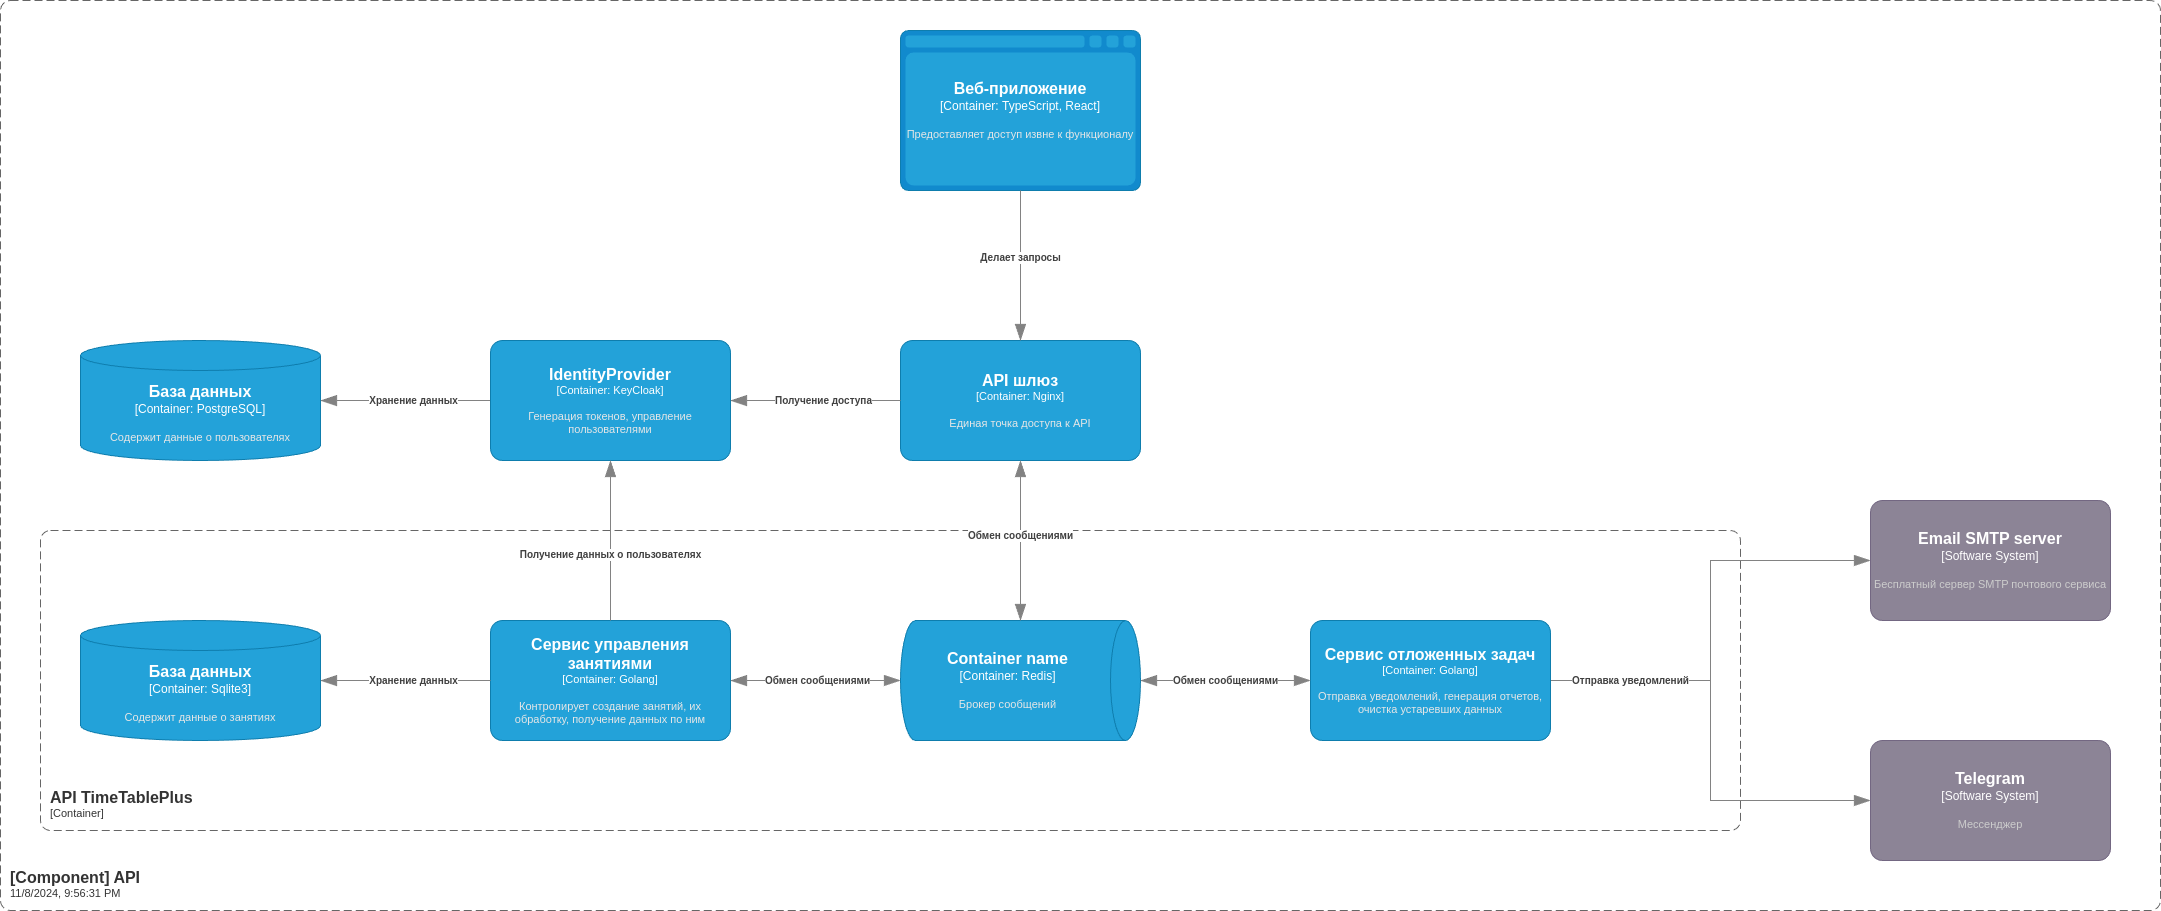

The diagram above was exported from draw.io. Its source (the exported page's mxGraphModel, read from the mxfile embedded in the PNG):
<mxGraphModel dx="3064" dy="843" grid="1" gridSize="10" guides="1" tooltips="1" connect="1" arrows="1" fold="1" page="1" pageScale="1" pageWidth="850" pageHeight="1100" math="0" shadow="0">
  <root>
    <mxCell id="0" />
    <mxCell id="1" parent="0" />
    <object placeholders="1" c4Type="Relationship" id="luglkhsejP2t2dRFlE3T-17">
      <mxCell style="endArrow=blockThin;html=1;fontSize=10;fontColor=#404040;strokeWidth=1;endFill=1;strokeColor=#828282;elbow=vertical;metaEdit=1;endSize=14;startSize=14;jumpStyle=arc;jumpSize=16;rounded=0;edgeStyle=orthogonalEdgeStyle;entryX=0;entryY=0.5;entryDx=0;entryDy=0;entryPerimeter=0;exitX=1;exitY=0.5;exitDx=0;exitDy=0;exitPerimeter=0;" parent="1" source="luglkhsejP2t2dRFlE3T-52" target="luglkhsejP2t2dRFlE3T-12" edge="1">
        <mxGeometry width="240" relative="1" as="geometry">
          <mxPoint x="50" y="620" as="sourcePoint" />
          <mxPoint x="290" y="620" as="targetPoint" />
        </mxGeometry>
      </mxCell>
    </object>
    <object placeholders="1" c4Name="Email SMTP server" c4Type="Software System" c4Description="Бесплатный сервер SMTP почтового сервиса" label="&lt;font style=&quot;font-size: 16px&quot;&gt;&lt;b&gt;%c4Name%&lt;/b&gt;&lt;/font&gt;&lt;div&gt;[%c4Type%]&lt;/div&gt;&lt;br&gt;&lt;div&gt;&lt;font style=&quot;font-size: 11px&quot;&gt;&lt;font color=&quot;#cccccc&quot;&gt;%c4Description%&lt;/font&gt;&lt;/div&gt;" id="luglkhsejP2t2dRFlE3T-12">
      <mxCell style="rounded=1;whiteSpace=wrap;html=1;labelBackgroundColor=none;fillColor=#8C8496;fontColor=#ffffff;align=center;arcSize=10;strokeColor=#736782;metaEdit=1;resizable=0;points=[[0.25,0,0],[0.5,0,0],[0.75,0,0],[1,0.25,0],[1,0.5,0],[1,0.75,0],[0.75,1,0],[0.5,1,0],[0.25,1,0],[0,0.75,0],[0,0.5,0],[0,0.25,0]];" parent="1" vertex="1">
        <mxGeometry x="710" y="690" width="240" height="120" as="geometry" />
      </mxCell>
    </object>
    <object placeholders="1" c4Name="Telegram" c4Type="Software System" c4Description="Мессенджер" label="&lt;font style=&quot;font-size: 16px&quot;&gt;&lt;b&gt;%c4Name%&lt;/b&gt;&lt;/font&gt;&lt;div&gt;[%c4Type%]&lt;/div&gt;&lt;br&gt;&lt;div&gt;&lt;font style=&quot;font-size: 11px&quot;&gt;&lt;font color=&quot;#cccccc&quot;&gt;%c4Description%&lt;/font&gt;&lt;/div&gt;" id="luglkhsejP2t2dRFlE3T-13">
      <mxCell style="rounded=1;whiteSpace=wrap;html=1;labelBackgroundColor=none;fillColor=#8C8496;fontColor=#ffffff;align=center;arcSize=10;strokeColor=#736782;metaEdit=1;resizable=0;points=[[0.25,0,0],[0.5,0,0],[0.75,0,0],[1,0.25,0],[1,0.5,0],[1,0.75,0],[0.75,1,0],[0.5,1,0],[0.25,1,0],[0,0.75,0],[0,0.5,0],[0,0.25,0]];" parent="1" vertex="1">
        <mxGeometry x="710" y="930" width="240" height="120" as="geometry" />
      </mxCell>
    </object>
    <object placeholders="1" c4Type="Relationship" c4Description="Отправка уведомлений" label="&lt;div style=&quot;text-align: left&quot;&gt;&lt;div style=&quot;text-align: center&quot;&gt;&lt;b&gt;%c4Description%&lt;/b&gt;&lt;/div&gt;" id="luglkhsejP2t2dRFlE3T-15">
      <mxCell style="endArrow=blockThin;html=1;fontSize=10;fontColor=#404040;strokeWidth=1;endFill=1;strokeColor=#828282;elbow=vertical;metaEdit=1;endSize=14;startSize=14;jumpStyle=arc;jumpSize=16;rounded=0;edgeStyle=orthogonalEdgeStyle;exitX=1;exitY=0.5;exitDx=0;exitDy=0;exitPerimeter=0;entryX=0;entryY=0.5;entryDx=0;entryDy=0;entryPerimeter=0;" parent="1" source="luglkhsejP2t2dRFlE3T-52" target="luglkhsejP2t2dRFlE3T-13" edge="1">
        <mxGeometry x="-0.6364" width="240" relative="1" as="geometry">
          <mxPoint x="320" y="650" as="sourcePoint" />
          <mxPoint x="-30" y="820" as="targetPoint" />
          <mxPoint as="offset" />
        </mxGeometry>
      </mxCell>
    </object>
    <object placeholders="1" c4Name="[Component] API" c4Type="SystemScopeBoundary" label="&lt;font style=&quot;font-size: 16px&quot;&gt;&lt;b&gt;&lt;div style=&quot;text-align: left&quot;&gt;%c4Name%&lt;/div&gt;&lt;/b&gt;&lt;/font&gt;&lt;div style=&quot;text-align: left&quot;&gt;%timestamp%&lt;/div&gt;" id="luglkhsejP2t2dRFlE3T-18">
      <mxCell style="rounded=1;fontSize=11;whiteSpace=wrap;html=1;dashed=1;arcSize=20;fillColor=none;strokeColor=#666666;fontColor=#333333;labelBackgroundColor=none;align=left;verticalAlign=bottom;labelBorderColor=none;spacingTop=0;spacing=10;dashPattern=8 4;metaEdit=1;rotatable=0;perimeter=rectanglePerimeter;noLabel=0;labelPadding=0;allowArrows=0;connectable=0;expand=0;recursiveResize=0;editable=1;pointerEvents=0;absoluteArcSize=1;points=[[0.25,0,0],[0.5,0,0],[0.75,0,0],[1,0.25,0],[1,0.5,0],[1,0.75,0],[0.75,1,0],[0.5,1,0],[0.25,1,0],[0,0.75,0],[0,0.5,0],[0,0.25,0]];" parent="1" vertex="1">
        <mxGeometry x="-1160" y="190" width="2160" height="910" as="geometry" />
      </mxCell>
    </object>
    <object placeholders="1" c4Name="Веб-приложение" c4Type="Container" c4Technology="TypeScript, React" c4Description="Предоставляет доступ извне к функционалу" label="&lt;font style=&quot;font-size: 16px&quot;&gt;&lt;b&gt;%c4Name%&lt;/b&gt;&lt;/font&gt;&lt;div&gt;[%c4Type%:&amp;nbsp;%c4Technology%]&lt;/div&gt;&lt;br&gt;&lt;div&gt;&lt;font style=&quot;font-size: 11px&quot;&gt;&lt;font color=&quot;#E6E6E6&quot;&gt;%c4Description%&lt;/font&gt;&lt;/div&gt;" id="luglkhsejP2t2dRFlE3T-22">
      <mxCell style="shape=mxgraph.c4.webBrowserContainer2;whiteSpace=wrap;html=1;boundedLbl=1;rounded=0;labelBackgroundColor=none;strokeColor=#118ACD;fillColor=#23A2D9;strokeColor=#118ACD;strokeColor2=#0E7DAD;fontSize=12;fontColor=#ffffff;align=center;metaEdit=1;points=[[0.5,0,0],[1,0.25,0],[1,0.5,0],[1,0.75,0],[0.5,1,0],[0,0.75,0],[0,0.5,0],[0,0.25,0]];resizable=0;" parent="1" vertex="1">
        <mxGeometry x="-260" y="220" width="240" height="160" as="geometry" />
      </mxCell>
    </object>
    <object placeholders="1" c4Name="API шлюз" c4Type="Container" c4Technology="Nginx" c4Description="Единая точка доступа к API" label="&lt;font style=&quot;font-size: 16px&quot;&gt;&lt;b&gt;%c4Name%&lt;/b&gt;&lt;/font&gt;&lt;div&gt;[%c4Type%: %c4Technology%]&lt;/div&gt;&lt;br&gt;&lt;div&gt;&lt;font style=&quot;font-size: 11px&quot;&gt;&lt;font color=&quot;#E6E6E6&quot;&gt;%c4Description%&lt;/font&gt;&lt;/div&gt;" id="luglkhsejP2t2dRFlE3T-23">
      <mxCell style="rounded=1;whiteSpace=wrap;html=1;fontSize=11;labelBackgroundColor=none;fillColor=#23A2D9;fontColor=#ffffff;align=center;arcSize=10;strokeColor=#0E7DAD;metaEdit=1;resizable=0;points=[[0.25,0,0],[0.5,0,0],[0.75,0,0],[1,0.25,0],[1,0.5,0],[1,0.75,0],[0.75,1,0],[0.5,1,0],[0.25,1,0],[0,0.75,0],[0,0.5,0],[0,0.25,0]];" parent="1" vertex="1">
        <mxGeometry x="-260" y="530" width="240" height="120" as="geometry" />
      </mxCell>
    </object>
    <object placeholders="1" c4Type="Relationship" c4Description="Делает запросы" label="&lt;div style=&quot;text-align: left&quot;&gt;&lt;div style=&quot;text-align: center&quot;&gt;&lt;b&gt;%c4Description%&lt;/b&gt;&lt;/div&gt;" id="luglkhsejP2t2dRFlE3T-29">
      <mxCell style="endArrow=blockThin;html=1;fontSize=10;fontColor=#404040;strokeWidth=1;endFill=1;strokeColor=#828282;elbow=vertical;metaEdit=1;endSize=14;startSize=14;jumpStyle=arc;jumpSize=16;rounded=0;edgeStyle=orthogonalEdgeStyle;exitX=0.5;exitY=1;exitDx=0;exitDy=0;exitPerimeter=0;entryX=0.5;entryY=0;entryDx=0;entryDy=0;entryPerimeter=0;" parent="1" source="luglkhsejP2t2dRFlE3T-22" target="luglkhsejP2t2dRFlE3T-23" edge="1">
        <mxGeometry x="-0.1108" width="240" relative="1" as="geometry">
          <mxPoint x="-70" y="320" as="sourcePoint" />
          <mxPoint x="150" y="520" as="targetPoint" />
          <mxPoint as="offset" />
        </mxGeometry>
      </mxCell>
    </object>
    <object placeholders="1" c4Name="База данных" c4Type="Container" c4Technology="PostgreSQL" c4Description="Содержит данные о пользователях" label="&lt;font style=&quot;font-size: 16px&quot;&gt;&lt;b&gt;%c4Name%&lt;/b&gt;&lt;/font&gt;&lt;div&gt;[%c4Type%:&amp;nbsp;%c4Technology%]&lt;/div&gt;&lt;br&gt;&lt;div&gt;&lt;font style=&quot;font-size: 11px&quot;&gt;&lt;font color=&quot;#E6E6E6&quot;&gt;%c4Description%&lt;/font&gt;&lt;/div&gt;" id="luglkhsejP2t2dRFlE3T-31">
      <mxCell style="shape=cylinder3;size=15;whiteSpace=wrap;html=1;boundedLbl=1;rounded=0;labelBackgroundColor=none;fillColor=#23A2D9;fontSize=12;fontColor=#ffffff;align=center;strokeColor=#0E7DAD;metaEdit=1;points=[[0.5,0,0],[1,0.25,0],[1,0.5,0],[1,0.75,0],[0.5,1,0],[0,0.75,0],[0,0.5,0],[0,0.25,0]];resizable=0;" parent="1" vertex="1">
        <mxGeometry x="-1080" y="530" width="240" height="120" as="geometry" />
      </mxCell>
    </object>
    <object placeholders="1" c4Type="Relationship" c4Description="Хранение данных" label="&lt;div style=&quot;text-align: left&quot;&gt;&lt;div style=&quot;text-align: center&quot;&gt;&lt;b&gt;%c4Description%&lt;/b&gt;&lt;/div&gt;" id="luglkhsejP2t2dRFlE3T-32">
      <mxCell style="endArrow=blockThin;html=1;fontSize=10;fontColor=#404040;strokeWidth=1;endFill=1;strokeColor=#828282;elbow=vertical;metaEdit=1;endSize=14;startSize=14;jumpStyle=arc;jumpSize=16;rounded=0;edgeStyle=orthogonalEdgeStyle;exitX=0;exitY=0.5;exitDx=0;exitDy=0;exitPerimeter=0;entryX=1;entryY=0.5;entryDx=0;entryDy=0;entryPerimeter=0;" parent="1" source="luglkhsejP2t2dRFlE3T-47" target="luglkhsejP2t2dRFlE3T-31" edge="1">
        <mxGeometry x="-0.0909" width="240" relative="1" as="geometry">
          <mxPoint x="150" y="680" as="sourcePoint" />
          <mxPoint x="-580" y="820" as="targetPoint" />
          <mxPoint as="offset" />
        </mxGeometry>
      </mxCell>
    </object>
    <object placeholders="1" c4Name="IdentityProvider" c4Type="Container" c4Technology="KeyCloak" c4Description="Генерация токенов, управление пользователями" label="&lt;font style=&quot;font-size: 16px&quot;&gt;&lt;b&gt;%c4Name%&lt;/b&gt;&lt;/font&gt;&lt;div&gt;[%c4Type%: %c4Technology%]&lt;/div&gt;&lt;br&gt;&lt;div&gt;&lt;font style=&quot;font-size: 11px&quot;&gt;&lt;font color=&quot;#E6E6E6&quot;&gt;%c4Description%&lt;/font&gt;&lt;/div&gt;" id="luglkhsejP2t2dRFlE3T-47">
      <mxCell style="rounded=1;whiteSpace=wrap;html=1;fontSize=11;labelBackgroundColor=none;fillColor=#23A2D9;fontColor=#ffffff;align=center;arcSize=10;strokeColor=#0E7DAD;metaEdit=1;resizable=0;points=[[0.25,0,0],[0.5,0,0],[0.75,0,0],[1,0.25,0],[1,0.5,0],[1,0.75,0],[0.75,1,0],[0.5,1,0],[0.25,1,0],[0,0.75,0],[0,0.5,0],[0,0.25,0]];" parent="1" vertex="1">
        <mxGeometry x="-670" y="530" width="240" height="120" as="geometry" />
      </mxCell>
    </object>
    <object placeholders="1" c4Type="Relationship" c4Description="Получение доступа" label="&lt;div style=&quot;text-align: left&quot;&gt;&lt;div style=&quot;text-align: center&quot;&gt;&lt;b&gt;%c4Description%&lt;/b&gt;&lt;/div&gt;" id="luglkhsejP2t2dRFlE3T-50">
      <mxCell style="endArrow=blockThin;html=1;fontSize=10;fontColor=#404040;strokeWidth=1;endFill=1;strokeColor=#828282;elbow=vertical;metaEdit=1;endSize=14;startSize=14;jumpStyle=arc;jumpSize=16;rounded=0;edgeStyle=orthogonalEdgeStyle;exitX=0;exitY=0.5;exitDx=0;exitDy=0;exitPerimeter=0;entryX=1;entryY=0.5;entryDx=0;entryDy=0;entryPerimeter=0;" parent="1" source="luglkhsejP2t2dRFlE3T-23" target="luglkhsejP2t2dRFlE3T-47" edge="1">
        <mxGeometry x="-0.0909" width="240" relative="1" as="geometry">
          <mxPoint x="-660" y="600" as="sourcePoint" />
          <mxPoint x="-410" y="560" as="targetPoint" />
          <mxPoint as="offset" />
        </mxGeometry>
      </mxCell>
    </object>
    <object placeholders="1" c4Name="Сервис отложенных задач" c4Type="Container" c4Technology="Golang" c4Description="Отправка уведомлений, генерация отчетов, очистка устаревших данных" label="&lt;font style=&quot;font-size: 16px&quot;&gt;&lt;b&gt;%c4Name%&lt;/b&gt;&lt;/font&gt;&lt;div&gt;[%c4Type%: %c4Technology%]&lt;/div&gt;&lt;br&gt;&lt;div&gt;&lt;font style=&quot;font-size: 11px&quot;&gt;&lt;font color=&quot;#E6E6E6&quot;&gt;%c4Description%&lt;/font&gt;&lt;/div&gt;" id="luglkhsejP2t2dRFlE3T-52">
      <mxCell style="rounded=1;whiteSpace=wrap;html=1;fontSize=11;labelBackgroundColor=none;fillColor=#23A2D9;fontColor=#ffffff;align=center;arcSize=10;strokeColor=#0E7DAD;metaEdit=1;resizable=0;points=[[0.25,0,0],[0.5,0,0],[0.75,0,0],[1,0.25,0],[1,0.5,0],[1,0.75,0],[0.75,1,0],[0.5,1,0],[0.25,1,0],[0,0.75,0],[0,0.5,0],[0,0.25,0]];" parent="1" vertex="1">
        <mxGeometry x="150" y="810" width="240" height="120" as="geometry" />
      </mxCell>
    </object>
    <object placeholders="1" c4Name="API TimeTablePlus" c4Type="ContainerScopeBoundary" c4Application="Container" label="&lt;font style=&quot;font-size: 16px&quot;&gt;&lt;b&gt;&lt;div style=&quot;text-align: left&quot;&gt;%c4Name%&lt;/div&gt;&lt;/b&gt;&lt;/font&gt;&lt;div style=&quot;text-align: left&quot;&gt;[%c4Application%]&lt;/div&gt;" id="luglkhsejP2t2dRFlE3T-53">
      <mxCell style="rounded=1;fontSize=11;whiteSpace=wrap;html=1;dashed=1;arcSize=20;fillColor=none;strokeColor=#666666;fontColor=#333333;labelBackgroundColor=none;align=left;verticalAlign=bottom;labelBorderColor=none;spacingTop=0;spacing=10;dashPattern=8 4;metaEdit=1;rotatable=0;perimeter=rectanglePerimeter;noLabel=0;labelPadding=0;allowArrows=0;connectable=0;expand=0;recursiveResize=0;editable=1;pointerEvents=0;absoluteArcSize=1;points=[[0.25,0,0],[0.5,0,0],[0.75,0,0],[1,0.25,0],[1,0.5,0],[1,0.75,0],[0.75,1,0],[0.5,1,0],[0.25,1,0],[0,0.75,0],[0,0.5,0],[0,0.25,0]];" parent="1" vertex="1">
        <mxGeometry x="-1120" y="720" width="1700" height="300" as="geometry" />
      </mxCell>
    </object>
    <object placeholders="1" c4Name="Container name" c4Type="Container" c4Technology="Redis" c4Description="Брокер сообщений" label="&lt;font style=&quot;font-size: 16px&quot;&gt;&lt;b&gt;%c4Name%&lt;/b&gt;&lt;/font&gt;&lt;div&gt;[%c4Type%:&amp;nbsp;%c4Technology%]&lt;/div&gt;&lt;br&gt;&lt;div&gt;&lt;font style=&quot;font-size: 11px&quot;&gt;&lt;font color=&quot;#E6E6E6&quot;&gt;%c4Description%&lt;/font&gt;&lt;/div&gt;" id="luglkhsejP2t2dRFlE3T-54">
      <mxCell style="shape=cylinder3;size=15;direction=south;whiteSpace=wrap;html=1;boundedLbl=1;rounded=0;labelBackgroundColor=none;fillColor=#23A2D9;fontSize=12;fontColor=#ffffff;align=center;strokeColor=#0E7DAD;metaEdit=1;points=[[0.5,0,0],[1,0.25,0],[1,0.5,0],[1,0.75,0],[0.5,1,0],[0,0.75,0],[0,0.5,0],[0,0.25,0]];resizable=0;" parent="1" vertex="1">
        <mxGeometry x="-260" y="810" width="240" height="120" as="geometry" />
      </mxCell>
    </object>
    <object placeholders="1" c4Type="Relationship" c4Description="Обмен сообщениями" label="&lt;div style=&quot;text-align: left&quot;&gt;&lt;div style=&quot;text-align: center&quot;&gt;&lt;b&gt;%c4Description%&lt;/b&gt;&lt;/div&gt;" id="luglkhsejP2t2dRFlE3T-55">
      <mxCell style="endArrow=blockThin;html=1;fontSize=10;fontColor=#404040;strokeWidth=1;endFill=1;strokeColor=#828282;elbow=vertical;metaEdit=1;endSize=14;startSize=14;jumpStyle=arc;jumpSize=16;rounded=0;edgeStyle=orthogonalEdgeStyle;exitX=0.5;exitY=1;exitDx=0;exitDy=0;exitPerimeter=0;entryX=0;entryY=0.5;entryDx=0;entryDy=0;entryPerimeter=0;startArrow=blockThin;startFill=1;" parent="1" source="luglkhsejP2t2dRFlE3T-23" target="luglkhsejP2t2dRFlE3T-54" edge="1">
        <mxGeometry x="-0.0588" width="240" relative="1" as="geometry">
          <mxPoint x="-250" y="590" as="sourcePoint" />
          <mxPoint x="-420" y="590" as="targetPoint" />
          <mxPoint as="offset" />
        </mxGeometry>
      </mxCell>
    </object>
    <object placeholders="1" c4Name="Сервис управления занятиями" c4Type="Container" c4Technology="Golang" c4Description="Контролирует создание занятий, их обработку, получение данных по ним" label="&lt;font style=&quot;font-size: 16px&quot;&gt;&lt;b&gt;%c4Name%&lt;/b&gt;&lt;/font&gt;&lt;div&gt;[%c4Type%: %c4Technology%]&lt;/div&gt;&lt;br&gt;&lt;div&gt;&lt;font style=&quot;font-size: 11px&quot;&gt;&lt;font color=&quot;#E6E6E6&quot;&gt;%c4Description%&lt;/font&gt;&lt;/div&gt;" id="luglkhsejP2t2dRFlE3T-59">
      <mxCell style="rounded=1;whiteSpace=wrap;html=1;fontSize=11;labelBackgroundColor=none;fillColor=#23A2D9;fontColor=#ffffff;align=center;arcSize=10;strokeColor=#0E7DAD;metaEdit=1;resizable=0;points=[[0.25,0,0],[0.5,0,0],[0.75,0,0],[1,0.25,0],[1,0.5,0],[1,0.75,0],[0.75,1,0],[0.5,1,0],[0.25,1,0],[0,0.75,0],[0,0.5,0],[0,0.25,0]];" parent="1" vertex="1">
        <mxGeometry x="-670" y="810" width="240" height="120" as="geometry" />
      </mxCell>
    </object>
    <object placeholders="1" c4Name="База данных" c4Type="Container" c4Technology="Sqlite3" c4Description="Содержит данные о занятиях" label="&lt;font style=&quot;font-size: 16px&quot;&gt;&lt;b&gt;%c4Name%&lt;/b&gt;&lt;/font&gt;&lt;div&gt;[%c4Type%:&amp;nbsp;%c4Technology%]&lt;/div&gt;&lt;br&gt;&lt;div&gt;&lt;font style=&quot;font-size: 11px&quot;&gt;&lt;font color=&quot;#E6E6E6&quot;&gt;%c4Description%&lt;/font&gt;&lt;/div&gt;" id="luglkhsejP2t2dRFlE3T-60">
      <mxCell style="shape=cylinder3;size=15;whiteSpace=wrap;html=1;boundedLbl=1;rounded=0;labelBackgroundColor=none;fillColor=#23A2D9;fontSize=12;fontColor=#ffffff;align=center;strokeColor=#0E7DAD;metaEdit=1;points=[[0.5,0,0],[1,0.25,0],[1,0.5,0],[1,0.75,0],[0.5,1,0],[0,0.75,0],[0,0.5,0],[0,0.25,0]];resizable=0;" parent="1" vertex="1">
        <mxGeometry x="-1080" y="810" width="240" height="120" as="geometry" />
      </mxCell>
    </object>
    <object placeholders="1" c4Type="Relationship" c4Description="Хранение данных" label="&lt;div style=&quot;text-align: left&quot;&gt;&lt;div style=&quot;text-align: center&quot;&gt;&lt;b&gt;%c4Description%&lt;/b&gt;&lt;/div&gt;" id="luglkhsejP2t2dRFlE3T-62">
      <mxCell style="endArrow=blockThin;html=1;fontSize=10;fontColor=#404040;strokeWidth=1;endFill=1;strokeColor=#828282;elbow=vertical;metaEdit=1;endSize=14;startSize=14;jumpStyle=arc;jumpSize=16;rounded=0;edgeStyle=orthogonalEdgeStyle;exitX=0;exitY=0.5;exitDx=0;exitDy=0;exitPerimeter=0;entryX=1;entryY=0.5;entryDx=0;entryDy=0;entryPerimeter=0;" parent="1" source="luglkhsejP2t2dRFlE3T-59" target="luglkhsejP2t2dRFlE3T-60" edge="1">
        <mxGeometry x="-0.0909" width="240" relative="1" as="geometry">
          <mxPoint x="-660" y="590" as="sourcePoint" />
          <mxPoint x="-830" y="590" as="targetPoint" />
          <mxPoint as="offset" />
        </mxGeometry>
      </mxCell>
    </object>
    <object placeholders="1" c4Type="Relationship" c4Description="Обмен сообщениями" label="&lt;div style=&quot;text-align: left&quot;&gt;&lt;div style=&quot;text-align: center&quot;&gt;&lt;b&gt;%c4Description%&lt;/b&gt;&lt;/div&gt;" id="luglkhsejP2t2dRFlE3T-67">
      <mxCell style="endArrow=blockThin;html=1;fontSize=10;fontColor=#404040;strokeWidth=1;endFill=1;strokeColor=#828282;elbow=vertical;metaEdit=1;endSize=14;startSize=14;jumpStyle=arc;jumpSize=16;rounded=0;edgeStyle=orthogonalEdgeStyle;exitX=1;exitY=0.5;exitDx=0;exitDy=0;exitPerimeter=0;entryX=0.5;entryY=1;entryDx=0;entryDy=0;entryPerimeter=0;startArrow=blockThin;startFill=1;" parent="1" source="luglkhsejP2t2dRFlE3T-59" target="luglkhsejP2t2dRFlE3T-54" edge="1">
        <mxGeometry x="0.0217" width="240" relative="1" as="geometry">
          <mxPoint x="-480" y="650" as="sourcePoint" />
          <mxPoint x="-190" y="820" as="targetPoint" />
          <mxPoint as="offset" />
        </mxGeometry>
      </mxCell>
    </object>
    <object placeholders="1" c4Type="Relationship" c4Description="Обмен сообщениями" label="&lt;div style=&quot;text-align: left&quot;&gt;&lt;div style=&quot;text-align: center&quot;&gt;&lt;b&gt;%c4Description%&lt;/b&gt;&lt;/div&gt;" id="NGyAnTL_s3jWkETyVvBW-3">
      <mxCell style="endArrow=blockThin;html=1;fontSize=10;fontColor=#404040;strokeWidth=1;endFill=1;strokeColor=#828282;elbow=vertical;metaEdit=1;endSize=14;startSize=14;jumpStyle=arc;jumpSize=16;rounded=0;edgeStyle=orthogonalEdgeStyle;exitX=0.5;exitY=0;exitDx=0;exitDy=0;exitPerimeter=0;startArrow=blockThin;startFill=1;entryX=0;entryY=0.5;entryDx=0;entryDy=0;entryPerimeter=0;" parent="1" source="luglkhsejP2t2dRFlE3T-54" target="luglkhsejP2t2dRFlE3T-52" edge="1">
        <mxGeometry width="240" relative="1" as="geometry">
          <mxPoint x="-420" y="880" as="sourcePoint" />
          <mxPoint x="260" y="910" as="targetPoint" />
        </mxGeometry>
      </mxCell>
    </object>
    <object placeholders="1" c4Type="Relationship" c4Description="Получение данных о пользователях" label="&lt;div style=&quot;text-align: left&quot;&gt;&lt;div style=&quot;text-align: center&quot;&gt;&lt;b&gt;%c4Description%&lt;/b&gt;&lt;/div&gt;" id="NGyAnTL_s3jWkETyVvBW-9">
      <mxCell style="endArrow=none;html=1;fontSize=10;fontColor=#404040;strokeWidth=1;endFill=0;strokeColor=#828282;elbow=vertical;metaEdit=1;endSize=14;startSize=14;jumpStyle=arc;jumpSize=16;rounded=0;edgeStyle=orthogonalEdgeStyle;exitX=0.5;exitY=1;exitDx=0;exitDy=0;exitPerimeter=0;startArrow=blockThin;startFill=1;entryX=0.5;entryY=0;entryDx=0;entryDy=0;entryPerimeter=0;" parent="1" source="luglkhsejP2t2dRFlE3T-47" target="luglkhsejP2t2dRFlE3T-59" edge="1">
        <mxGeometry x="0.1765" width="240" relative="1" as="geometry">
          <mxPoint x="-420" y="640" as="sourcePoint" />
          <mxPoint x="-549.9999999999995" y="570" as="targetPoint" />
          <mxPoint as="offset" />
        </mxGeometry>
      </mxCell>
    </object>
  </root>
</mxGraphModel>